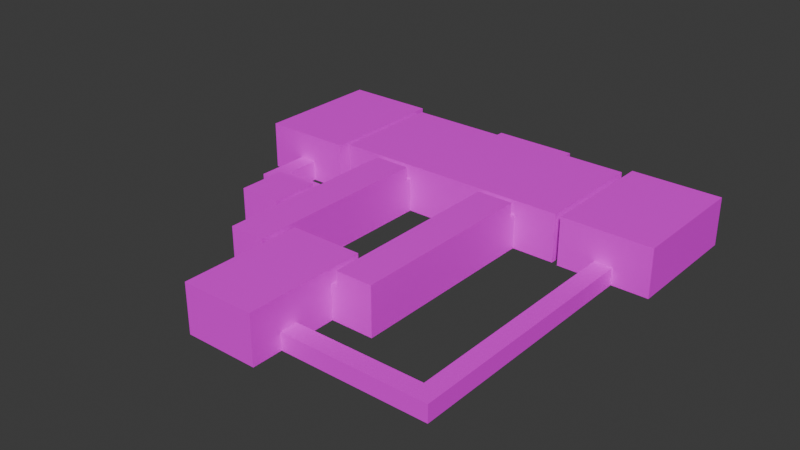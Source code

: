 # Source: map.blend  (saved by Blender 4.2.66; exported with 4.5.12 LTS)
import bpy
from mathutils import Matrix  # noqa: F401  (used for matrix-valued properties, if any)

bpy.ops.wm.read_factory_settings(use_empty=True)
scene = bpy.context.scene
scene.name = 'Scene'

# ---- images (referenced by path relative to the original .blend; pixels are not part of the script)
import os
ASSET_DIR = os.environ.get("B2B_ASSET_DIR", "")  # directory of the original .blend (textures are referenced by path, not embedded)
HERE = os.path.dirname(os.path.abspath(__file__))  # packed textures are extracted next to this script under _unpacked/

def load_image(name, relpath, width, height, colorspace="sRGB"):
    """Load a texture the original file referenced (path relative to the .blend, or extracted next to this script)."""
    p = next((c for c in (os.path.join(HERE, relpath), os.path.join(ASSET_DIR, relpath)) if relpath and os.path.exists(c)), "")
    if p:
        img = bpy.data.images.load(p, check_existing=True)
        img.name = name
    else:  # same state as the original file: an image datablock whose file is absent (Cycles renders it pink)
        img = bpy.data.images.new(name, width, height)
        img.source = "FILE"
        img.filepath = "//" + (relpath or name)
    img.colorspace_settings.name = colorspace
    return img
img_floor_png = load_image('floor.png', 'textures/floor.png', 1024, 1024, 'sRGB')
img_wall_png = load_image('wall.png', 'textures/wall.png', 1024, 1024, 'sRGB')
img_vent_png = load_image('vent.png', 'textures/vent.png', 1024, 1024, 'sRGB')

# ---- materials (node trees are filled in below, after node groups)
mat_floor = bpy.data.materials.new('Floor')
mat_walls = bpy.data.materials.new('Walls')
mat_vent = bpy.data.materials.new('Vent')

# ---- material node trees
mat_floor.use_nodes = True; mat_floor.node_tree.nodes.clear()
_N = mat_floor.node_tree.nodes; _L = mat_floor.node_tree.links
n0 = _N.new('ShaderNodeBsdfPrincipled'); n0.name = 'Principled BSDF'; n0.location = (10, 300)
n1 = _N.new('ShaderNodeOutputMaterial'); n1.name = 'Material Output'; n1.location = (300, 300)
n2 = _N.new('ShaderNodeTexImage'); n2.name = 'Image Texture'; n2.location = (-705, 243)
n2.image = img_floor_png
n3 = _N.new('ShaderNodeVectorMath'); n3.name = 'Vector Math'; n3.location = (-1014, 193)
n3.operation = 'MULTIPLY'
n3.inputs[1].default_value = (25.0, 25.0, 25.0)
n4 = _N.new('ShaderNodeTexCoord'); n4.name = 'Texture Coordinate'; n4.location = (-1333, 187)
_L.new(n0.outputs[0], n1.inputs[0])
_L.new(n2.outputs[0], n0.inputs[0])
_L.new(n3.outputs[0], n2.inputs[0])
_L.new(n4.outputs[2], n3.inputs[0])
n1.is_active_output = True
mat_walls.use_nodes = True; mat_walls.node_tree.nodes.clear()
_N = mat_walls.node_tree.nodes; _L = mat_walls.node_tree.links
n0 = _N.new('ShaderNodeBsdfPrincipled'); n0.name = 'Principled BSDF'; n0.location = (10, 300)
n1 = _N.new('ShaderNodeOutputMaterial'); n1.name = 'Material Output'; n1.location = (300, 300)
n2 = _N.new('ShaderNodeTexImage'); n2.name = 'Image Texture'; n2.location = (-525, 280)
n2.image = img_wall_png
_L.new(n0.outputs[0], n1.inputs[0])
_L.new(n2.outputs[0], n0.inputs[0])
n1.is_active_output = True
mat_vent.use_nodes = True; mat_vent.node_tree.nodes.clear()
_N = mat_vent.node_tree.nodes; _L = mat_vent.node_tree.links
n0 = _N.new('ShaderNodeBsdfPrincipled'); n0.name = 'Principled BSDF'; n0.location = (10, 300)
n1 = _N.new('ShaderNodeOutputMaterial'); n1.name = 'Material Output'; n1.location = (300, 300)
n2 = _N.new('ShaderNodeTexImage'); n2.name = 'Image Texture'; n2.location = (-420, 248)
n2.image = img_vent_png
n3 = _N.new('ShaderNodeTexCoord'); n3.name = 'Texture Coordinate'; n3.location = (-965, 201)
n4 = _N.new('ShaderNodeVectorMath'); n4.name = 'Vector Math'; n4.location = (-743, 198)
n4.operation = 'MULTIPLY'
n4.inputs[1].default_value = (20.0, 20.0, 20.0)
_L.new(n0.outputs[0], n1.inputs[0])
_L.new(n2.outputs[0], n0.inputs[0])
_L.new(n4.outputs[0], n2.inputs[0])
_L.new(n3.outputs[2], n4.inputs[0])
n1.is_active_output = True

# ---- world
world_world = bpy.data.worlds.new('World'); scene.world = world_world
world_world.use_nodes = True; world_world.node_tree.nodes.clear()
_N = world_world.node_tree.nodes; _L = world_world.node_tree.links
n0 = _N.new('ShaderNodeOutputWorld'); n0.name = 'World Output'; n0.location = (300, 300)
n1 = _N.new('ShaderNodeBackground'); n1.name = 'Background'; n1.location = (10, 300)
n1.inputs[0].default_value = (0.05088, 0.05088, 0.05088, 1.0)
_L.new(n1.outputs[0], n0.inputs[0])
n0.is_active_output = True
world_world.color = (0.05088, 0.05088, 0.05088)
world_world.sun_shadow_jitter_overblur = 0.0

# ---- meshes
me_cube_001 = bpy.data.meshes.new('Cube.001')
me_cube_001.from_pydata([(6.0, -14.0, -1.0), (6.0, -14.0, 7.0), (6.0, 6.0, -1.0), (6.0, 6.0, 7.0), (-6.0, -14.0, -1.0), (-6.0, -14.0, 7.0), (-6.0, 6.0, -1.0), (-6.0, 6.0, 7.0), (6.0, 3.0, -1.0), (6.0, 0.6, -1.0), (6.0, 0.6, 7.0), (6.0, 3.0, 7.0), (-6.0, 0.6, -1.0), (-6.0, 3.0, -1.0), (-6.0, 3.0, 7.0), (-6.0, 0.6, 7.0), (6.0, -14.0, 4.6), (6.0, 6.0, 4.6), (-6.0, 6.0, 4.6), (-6.0, -14.0, 4.6), (-6.0, 3.0, 4.6), (-6.0, 0.6, 4.6), (6.0, 0.6, 4.6), (6.0, 3.0, 4.6), (13.0, 3.0, -1.0), (13.0, 0.6, -1.0), (13.0, 0.6, 4.6), (13.0, 3.0, 4.6), (7.0, 0.6, 4.6), (7.0, 3.0, 4.6), (7.0, 0.6, -1.0), (7.0, 3.0, -1.0), (13.0, 32.0, -1.0), (13.0, 32.0, 4.6), (7.0, 32.0, -1.0), (7.0, 32.0, 4.6), (-7.0, 0.6, -1.0), (-7.0, 3.0, -1.0), (-7.0, 3.0, 4.6), (-7.0, 0.6, 4.6), (-13.0, 0.6, -1.0), (-13.0, 3.0, -1.0), (-13.0, 3.0, 4.6), (-13.0, 0.6, 4.6), (-7.0, 18.0, -1.0), (-7.0, 18.0, 4.6), (-13.0, 18.0, -1.0), (-13.0, 18.0, 4.6), (-7.0, 14.25, 4.6), (-13.0, 14.25, 4.6), (-13.0, 14.25, -1.0), (-7.0, 14.25, -1.0), (-14.0, 18.0, -1.0), (-14.0, 18.0, 4.6), (-14.0, 14.25, 4.6), (-14.0, 14.25, -1.0), (-21.0, 18.0, -1.0), (-21.0, 18.0, 4.6), (-21.0, 14.25, 4.6), (-21.0, 14.25, -1.0), (-14.0, 10.25, 4.6), (-14.0, 10.25, -1.0), (-21.0, 10.25, 4.6), (-21.0, 10.25, -1.0), (-7.0, 32.0, -1.0), (-7.0, 32.0, 4.6), (-13.0, 32.0, -1.0), (-13.0, 32.0, 4.6), (13.0, 33.0, -1.0), (13.0, 33.0, 4.6), (7.0, 33.0, -1.0), (7.0, 33.0, 4.6), (-7.0, 33.0, -1.0), (-7.0, 33.0, 4.6), (-13.0, 33.0, -1.0), (-13.0, 33.0, 4.6), (13.0, 52.0, -1.0), (7.0, 52.0, -1.0), (-7.0, 52.0, -1.0), (-13.0, 52.0, -1.0), (-20.0, 33.0, -1.0), (-20.0, 33.0, 4.6), (-20.0, 52.0, -1.0), (20.0, 33.0, -1.0), (20.0, 33.0, 4.6), (20.0, 52.0, -1.0), (13.0, 52.0, 4.6), (7.0, 52.0, 4.6), (-7.0, 52.0, 4.6), (-13.0, 52.0, 4.6), (-20.0, 52.0, 4.6), (20.0, 52.0, 4.6), (13.0, 3.0, 7.0), (7.0, 58.0, 4.6), (-7.0, 58.0, 4.6), (7.0, 52.0, -0.6), (-7.0, 52.0, -0.6), (7.0, 58.0, -0.6), (-7.0, 58.0, -0.6), (13.0, 0.6, 7.0), (7.0, 0.6, 7.0), (7.0, 3.0, 7.0), (13.0, 32.0, 7.0), (7.0, 32.0, 7.0), (-7.0, 0.6, 7.0), (-7.0, 3.0, 7.0), (-13.0, 0.6, 7.0), (-13.0, 3.0, 7.0), (-7.0, 18.0, 7.0), (-13.0, 18.0, 7.0), (-7.0, 14.25, 7.0), (-13.0, 14.25, 7.0), (-7.0, 32.0, 7.0), (-13.0, 32.0, 7.0), (-14.0, 18.0, 7.0), (-14.0, 14.25, 7.0), (-21.0, 18.0, 7.0), (-21.0, 14.25, 7.0), (-14.0, 10.25, 7.0), (-21.0, 10.25, 7.0), (13.0, 33.0, 7.0), (7.0, 33.0, 7.0), (-7.0, 33.0, 7.0), (-13.0, 33.0, 7.0), (-20.0, 33.0, 7.0), (20.0, 33.0, 7.0), (13.0, 52.0, 7.0), (7.0, 52.0, 7.0), (-7.0, 52.0, 7.0), (-13.0, 52.0, 7.0), (-20.0, 52.0, 7.0), (20.0, 52.0, 7.0), (-7.0, 45.5, -1.0), (7.0, 45.5, -1.0), (-13.0, 45.5, -1.0), (13.0, 45.5, -1.0), (-20.0, 45.5, -1.0), (20.0, 45.5, -1.0), (-20.0, 45.5, 4.6), (20.0, 45.5, 4.6), (-13.0, 45.5, 7.0), (-20.0, 45.5, 7.0), (7.0, 45.5, 7.0), (-7.0, 45.5, 7.0), (20.0, 45.5, 7.0), (13.0, 45.5, 7.0), (-7.0, 40.75, -1.0), (-13.0, 40.75, -1.0), (-20.0, 40.75, -1.0), (20.0, 40.75, 4.6), (-13.0, 40.75, 7.0), (7.0, 40.75, 7.0), (20.0, 40.75, 7.0), (7.0, 40.75, -1.0), (13.0, 40.75, -1.0), (20.0, 40.75, -1.0), (-20.0, 40.75, 4.6), (-20.0, 40.75, 7.0), (-7.0, 40.75, 7.0), (13.0, 40.75, 7.0), (-21.0, 40.75, 4.6), (-21.0, 45.5, 4.6), (-21.0, 45.5, -1.0), (-21.0, 40.75, -1.0), (-36.0, 40.75, 4.6), (-36.0, 45.5, 4.6), (-36.0, 45.5, -1.0), (-36.0, 40.75, -1.0), (-21.0, 53.5, -1.0), (-21.0, 53.5, 4.6), (-36.0, 53.5, -1.0), (-36.0, 53.5, 4.6), (-21.0, 31.75, -1.0), (-21.0, 31.75, 2.36), (-36.0, 31.75, -1.0), (-36.0, 31.75, 2.36), (-27.0, 45.5, -1.0), (-30.0, 45.5, -1.0), (-30.0, 40.75, -1.0), (-27.0, 40.75, -1.0), (-27.0, 53.5, -1.0), (-30.0, 53.5, -1.0), (-30.0, 53.5, 4.6), (-27.0, 53.5, 4.6), (-30.0, 31.75, -1.0), (-27.0, 31.75, -1.0), (-27.0, 31.75, 2.36), (-30.0, 31.75, 2.36), (-21.0, 40.75, 7.0), (-21.0, 45.5, 7.0), (-36.0, 40.75, 7.0), (-36.0, 45.5, 7.0), (-30.0, 40.75, 7.0), (-27.0, 45.5, 7.0), (-27.0, 53.5, 7.0), (-21.0, 53.5, 7.0), (-36.0, 53.5, 7.0), (-30.0, 31.75, 7.0), (-36.0, 31.75, 7.0), (-21.0, 31.75, 7.0), (-27.0, 40.75, 7.0), (-30.0, 45.5, 7.0), (-30.0, 53.5, 7.0), (-27.0, 31.75, 7.0), (-16.7, 18.0, -1.0), (-19.7, 18.0, -1.0), (-19.7, 18.0, 2.334), (-16.7, 18.0, 2.334), (-19.7, 14.25, -1.0), (-16.7, 14.25, -1.0), (-16.7, 10.25, 4.6), (-19.7, 10.25, 4.6), (-19.7, 10.25, -1.0), (-16.7, 10.25, -1.0), (-19.7, 18.0, 7.0), (-16.7, 18.0, 7.0), (-16.7, 14.25, 7.0), (-19.7, 14.25, 7.0), (-16.7, 10.25, 7.0), (-19.7, 10.25, 7.0), (21.0, 40.75, -1.0), (21.0, 45.5, -1.0), (21.0, 45.5, 4.6), (21.0, 40.75, 4.6), (36.0, 40.75, -1.0), (36.0, 45.5, -1.0), (36.0, 45.5, 4.6), (36.0, 40.75, 4.6), (21.0, 45.5, 7.0), (21.0, 40.75, 7.0), (36.0, 45.5, 7.0), (36.0, 40.75, 7.0), (21.0, 53.5, 4.6), (21.0, 53.5, -1.0), (36.0, 53.5, 4.6), (36.0, 53.5, -1.0), (21.0, 53.5, 7.0), (36.0, 53.5, 7.0), (21.0, 32.75, 4.6), (21.0, 32.75, -1.0), (36.0, 32.75, 4.6), (36.0, 32.75, -1.0), (36.0, 32.75, 7.0), (21.0, 32.75, 7.0), (6.0, -5.997, -1.0), (6.0, -8.993, -1.0), (-6.0, -5.997, 7.0), (-6.0, -8.993, 7.0), (6.0, -8.993, 7.0), (6.0, -5.997, 7.0), (-6.0, -8.993, -1.0), (-6.0, -5.997, -1.0), (6.0, -5.997, 1.8), (6.0, -8.993, 1.8), (-6.0, -8.993, 4.6), (-6.0, -5.997, 4.6), (27.0, 40.75, -1.0), (30.0, 40.75, -1.0), (30.0, 45.5, -1.0), (27.0, 45.5, -1.0), (27.0, 45.5, 7.0), (30.0, 45.5, 7.0), (30.0, 40.75, 7.0), (27.0, 40.75, 7.0), (27.0, 53.5, 4.6), (30.0, 53.5, 4.6), (30.0, 53.5, -1.0), (27.0, 53.5, -1.0), (27.0, 53.5, 7.0), (30.0, 53.5, 7.0), (30.0, 32.75, 1.8), (27.0, 32.75, 1.8), (27.0, 32.75, -1.0), (30.0, 32.75, -1.0), (30.0, 32.75, 7.0), (27.0, 32.75, 7.0)], [], [(23, 11, 3, 17), (17, 3, 7, 18), (254, 247, 5, 19), (19, 5, 1, 16), (245, 250, 4, 0), (247, 248, 1, 5), (7, 3, 11, 14), (14, 11, 10, 15), (2, 6, 13, 8), (8, 13, 12, 9), (18, 7, 14, 20), (20, 14, 15, 21), (252, 249, 10, 22), (22, 10, 11, 23), (28, 29, 101, 100), (244, 252, 22, 9), (20, 38, 37, 13), (6, 18, 20, 13), (4, 19, 16, 0), (250, 254, 19, 4), (2, 17, 18, 6), (8, 23, 17, 2), (25, 26, 27, 24), (28, 26, 25, 30), (30, 25, 24, 31), (31, 34, 35, 29), (8, 31, 29, 23), (9, 30, 31, 8), (22, 28, 30, 9), (23, 29, 28, 22), (33, 35, 71, 69), (27, 33, 32, 24), (26, 28, 100, 99), (24, 32, 34, 31), (36, 40, 43, 39), (13, 37, 36, 12), (12, 36, 39, 21), (21, 39, 38, 20), (41, 42, 43, 40), (37, 41, 40, 36), (48, 38, 105, 110), (47, 67, 113, 109), (45, 48, 110, 108), (50, 55, 54, 49), (51, 44, 46, 50), (48, 45, 44, 51), (38, 48, 51, 37), (37, 51, 50, 41), (41, 50, 49, 42), (38, 39, 104, 105), (206, 57, 56, 205), (47, 53, 52, 46), (46, 52, 55, 50), (49, 54, 53, 47), (59, 56, 57, 58), (58, 62, 63, 59), (211, 62, 119, 219), (205, 56, 59, 208), (212, 63, 62, 211), (55, 61, 60, 54), (58, 57, 116, 117), (209, 213, 61, 55), (66, 64, 72, 74), (46, 66, 67, 47), (44, 64, 66, 46), (45, 65, 64, 44), (32, 33, 69, 68), (35, 34, 70, 71), (34, 32, 68, 70), (64, 65, 73, 72), (65, 67, 75, 73), (67, 66, 74, 75), (71, 70, 72, 73), (132, 133, 77, 78), (134, 132, 78, 79), (133, 135, 76, 77), (134, 79, 82, 136), (75, 74, 80, 81), (154, 68, 83, 155), (68, 69, 84, 83), (71, 73, 122, 121), (69, 71, 121, 120), (89, 88, 128, 129), (75, 81, 124, 123), (86, 91, 131, 126), (139, 91, 85, 137), (138, 136, 82, 90), (85, 91, 86, 76), (77, 76, 86, 87), (87, 88, 94, 93), (79, 78, 88, 89), (79, 89, 90, 82), (101, 92, 99, 100), (96, 95, 97, 98), (78, 77, 95, 96), (94, 98, 97, 93), (93, 97, 95, 87), (94, 88, 96, 98), (101, 103, 102, 92), (29, 35, 103, 101), (35, 33, 102, 103), (27, 26, 99, 92), (33, 27, 92, 102), (104, 106, 107, 105), (111, 109, 108, 110), (109, 113, 112, 108), (107, 111, 110, 105), (42, 49, 111, 107), (43, 42, 107, 106), (49, 47, 109, 111), (67, 65, 112, 113), (39, 43, 106, 104), (65, 45, 108, 112), (217, 117, 116, 214), (217, 219, 119, 117), (53, 54, 115, 114), (62, 58, 117, 119), (207, 53, 114, 215), (54, 60, 118, 115), (140, 141, 130, 129), (142, 143, 128, 127), (144, 145, 126, 131), (142, 127, 126, 145), (143, 140, 129, 128), (88, 87, 127, 128), (149, 84, 125, 152), (84, 69, 120, 125), (138, 90, 130, 141), (90, 89, 129, 130), (73, 75, 123, 122), (87, 86, 126, 127), (156, 138, 141, 157), (91, 139, 144, 131), (158, 150, 140, 143), (151, 142, 145, 159), (152, 159, 145, 144), (151, 158, 143, 142), (150, 157, 141, 140), (156, 148, 163, 160), (139, 137, 221, 222), (76, 135, 137, 85), (147, 134, 136, 148), (153, 154, 135, 133), (147, 146, 132, 134), (146, 153, 133, 132), (72, 70, 153, 146), (74, 72, 146, 147), (70, 68, 154, 153), (74, 147, 148, 80), (84, 149, 155, 83), (81, 80, 148, 156), (123, 124, 157, 150), (121, 122, 158, 151), (125, 120, 159, 152), (121, 151, 159, 120), (122, 123, 150, 158), (81, 156, 157, 124), (139, 149, 152, 144), (135, 154, 155, 137), (178, 177, 166, 167), (136, 138, 161, 162), (148, 136, 162, 163), (138, 156, 160, 161), (164, 167, 166, 165), (186, 187, 197, 203), (178, 167, 174, 184), (165, 166, 170, 171), (181, 182, 171, 170), (162, 161, 169, 168), (176, 162, 168, 180), (182, 183, 194, 202), (187, 184, 174, 175), (167, 164, 175, 174), (160, 163, 172, 173), (183, 169, 195, 194), (173, 186, 203, 199), (169, 161, 189, 195), (173, 172, 185, 186), (171, 182, 202, 196), (164, 165, 191, 190), (166, 177, 181, 170), (177, 176, 180, 181), (168, 169, 183, 180), (180, 183, 182, 181), (163, 179, 185, 172), (179, 178, 184, 185), (165, 171, 196, 191), (160, 173, 199, 188), (163, 162, 176, 179), (179, 176, 177, 178), (201, 192, 190, 191), (201, 191, 196, 202), (200, 188, 199, 203), (190, 192, 197, 198), (192, 200, 203, 197), (189, 193, 194, 195), (193, 201, 202, 194), (189, 188, 200, 193), (193, 200, 192, 201), (175, 164, 190, 198), (187, 175, 198, 197), (161, 160, 188, 189), (57, 206, 214, 116), (206, 207, 215, 214), (115, 118, 218, 216), (216, 218, 219, 217), (115, 216, 215, 114), (216, 217, 214, 215), (59, 63, 212, 208), (208, 212, 213, 209), (61, 213, 210, 60), (213, 212, 211, 210), (52, 204, 209, 55), (204, 205, 208, 209), (60, 210, 218, 118), (210, 211, 219, 218), (53, 207, 204, 52), (223, 222, 228, 229), (149, 139, 222, 223), (137, 155, 220, 221), (155, 149, 223, 220), (227, 226, 225, 224), (258, 257, 224, 225), (231, 227, 240, 242), (228, 222, 232, 236), (262, 261, 230, 231), (262, 231, 242, 274), (258, 225, 235, 266), (226, 227, 231, 230), (265, 266, 235, 234), (265, 234, 237, 269), (225, 226, 234, 235), (260, 228, 236, 268), (226, 230, 237, 234), (222, 221, 233, 232), (273, 270, 240, 241), (271, 238, 243, 275), (227, 224, 241, 240), (220, 223, 238, 239), (256, 220, 239, 272), (223, 229, 243, 238), (12, 21, 255, 251), (251, 255, 254, 250), (0, 16, 253, 245), (16, 1, 248, 253), (253, 248, 249, 252), (15, 10, 249, 246), (246, 249, 248, 247), (9, 12, 251, 244), (244, 251, 250, 245), (21, 15, 246, 255), (255, 246, 247, 254), (224, 257, 273, 241), (257, 256, 272, 273), (240, 270, 274, 242), (270, 271, 275, 274), (239, 238, 271, 272), (230, 261, 269, 237), (261, 260, 268, 269), (232, 264, 268, 236), (264, 265, 269, 268), (232, 233, 267, 264), (264, 267, 266, 265), (221, 259, 267, 233), (259, 258, 266, 267), (229, 263, 275, 243), (263, 262, 274, 275), (229, 228, 260, 263), (263, 260, 261, 262), (221, 220, 256, 259), (259, 256, 257, 258)])
me_cube_001.polygons.foreach_set('material_index', [1, 1, 1, 1, 0, 0, 0, 0, 0, 0, 1, 1, 1, 1, 1, 1, 1, 1, 1, 1, 1, 1, 1, 1, 0, 1, 1, 0, 1, 0, 0, 1, 1, 0, 1, 0, 1, 0, 1, 0, 1, 1, 1, 1, 0, 1, 1, 0, 1, 1, 1, 1, 0, 0, 1, 1, 1, 0, 1, 1, 1, 0, 0, 1, 0, 1, 1, 1, 0, 1, 0, 1, 1, 0, 0, 0, 0, 1, 0, 1, 1, 1, 1, 1, 1, 1, 1, 1, 1, 0, 1, 1, 0, 0, 1, 1, 1, 1, 0, 1, 1, 1, 1, 0, 0, 0, 0, 1, 1, 1, 1, 1, 1, 0, 0, 1, 1, 1, 1, 0, 0, 0, 0, 0, 1, 1, 1, 1, 1, 1, 1, 1, 1, 0, 0, 0, 0, 0, 1, 1, 0, 0, 0, 0, 0, 0, 0, 0, 0, 1, 1, 0, 0, 0, 0, 0, 1, 1, 0, 0, 1, 0, 0, 1, 1, 0, 1, 1, 1, 0, 1, 1, 1, 1, 1, 1, 1, 1, 1, 1, 0, 0, 1, 1, 0, 0, 1, 1, 0, 0, 0, 0, 0, 0, 0, 0, 0, 0, 0, 1, 1, 1, 1, 1, 0, 0, 0, 0, 0, 0, 1, 1, 0, 0, 1, 1, 1, 1, 1, 0, 1, 1, 0, 1, 1, 0, 0, 0, 1, 1, 1, 1, 0, 1, 1, 1, 1, 1, 1, 0, 1, 1, 1, 1, 1, 1, 0, 0, 0, 0, 1, 1, 0, 0, 1, 1, 1, 0, 0, 1, 1, 1, 1, 0, 0, 0, 0, 0, 0, 0, 0])
_uv = me_cube_001.uv_layers.new(name='UVMap')
_uv.uv.foreach_set('vector', [0.4768, 0.803, 0.4565, 0.803, 0.4565, 0.7777, 0.4768, 0.7777, 0.5909, 0.9763, 0.5706, 0.9763, 0.5706, 0.8748, 0.5909, 0.8748, 0.1471, 0.8263, 0.1268, 0.8263, 0.1268, 0.784, 0.1471, 0.784, 0.6585, 0.9763, 0.6382, 0.9763, 0.6382, 0.8748, 0.6585, 0.8748, 0.04232, 0.2536, 0.04232, 0.355, -1.874e-08, 0.355, -1.108e-08, 0.2536, 0.5579, 0.6509, 0.4565, 0.6509, 0.4565, 0.6086, 0.5579, 0.6086, 0.5579, 0.7777, 0.4565, 0.7777, 0.4565, 0.7523, 0.5579, 0.7523, 0.5579, 0.7523, 0.4565, 0.7523, 0.4565, 0.732, 0.5579, 0.732, 0.1691, 0.2536, 0.1691, 0.355, 0.1437, 0.355, 0.1437, 0.2536, 0.1437, 0.2536, 0.1437, 0.355, 0.1234, 0.355, 0.1234, 0.2536, 0.1471, 0.9531, 0.1268, 0.9531, 0.1268, 0.9277, 0.1471, 0.9277, 0.1471, 0.9277, 0.1268, 0.9277, 0.1268, 0.9074, 0.1471, 0.9074, 0.5004, 0.8791, 0.4565, 0.8791, 0.4565, 0.8233, 0.4768, 0.8233, 0.4768, 0.8233, 0.4565, 0.8233, 0.4565, 0.803, 0.4768, 0.803, 0.3415, 0.6086, 0.3415, 0.6289, 0.3212, 0.6289, 0.3212, 0.6086, 0.5241, 0.8791, 0.5004, 0.8791, 0.4768, 0.8233, 0.5241, 0.8233, 0.7855, 0.7417, 0.794, 0.7417, 0.794, 0.789, 0.7855, 0.789, 0.1944, 0.9531, 0.1471, 0.9531, 0.1471, 0.9277, 0.1944, 0.9277, 0.7058, 0.9763, 0.6585, 0.9763, 0.6585, 0.8748, 0.7058, 0.8748, 0.1944, 0.8263, 0.1471, 0.8263, 0.1471, 0.784, 0.1944, 0.784, 0.6382, 0.9763, 0.5909, 0.9763, 0.5909, 0.8748, 0.6382, 0.8748, 0.5241, 0.803, 0.4768, 0.803, 0.4768, 0.7777, 0.5241, 0.7777, 0.8664, 0.6267, 0.8191, 0.6267, 0.8191, 0.6065, 0.8664, 0.6065, 0.858, 0.9492, 0.9087, 0.9492, 0.9087, 0.9966, 0.858, 0.9966, 0.1234, 0.2451, 0.1234, 0.1944, 0.1437, 0.1944, 0.1437, 0.2451, 0.3888, 0.6289, 0.3888, 0.874, 0.3415, 0.874, 0.3415, 0.6289, 0.794, 0.8364, 0.7855, 0.8364, 0.7855, 0.789, 0.794, 0.789, 0.1234, 0.2536, 0.1234, 0.2451, 0.1437, 0.2451, 0.1437, 0.2536, 0.8495, 0.9492, 0.858, 0.9492, 0.858, 0.9966, 0.8495, 0.9966, 0.8749, 0.6162, 0.8664, 0.6162, 0.8664, 0.5959, 0.8749, 0.5959, 0.5579, 0.7777, 0.5579, 0.727, 0.5664, 0.727, 0.5664, 0.7777, 0.8191, 0.6065, 0.8191, 0.3613, 0.8664, 0.3613, 0.8664, 0.6065, 0.9087, 0.9492, 0.858, 0.9492, 0.858, 0.9289, 0.9087, 0.9289, 0.1437, 0.1944, 0.3888, 0.1944, 0.3888, 0.2451, 0.1437, 0.2451, 0.8411, 0.9598, 0.7904, 0.9598, 0.7904, 0.9125, 0.8411, 0.9125, 0.1437, 0.355, 0.1437, 0.3635, 0.1234, 0.3635, 0.1234, 0.355, 0.8495, 0.9598, 0.8411, 0.9598, 0.8411, 0.9125, 0.8495, 0.9125, 0.8749, 0.5959, 0.8833, 0.5959, 0.8833, 0.6162, 0.8749, 0.6162, 0.4565, 0.6289, 0.4091, 0.6289, 0.4091, 0.6086, 0.4565, 0.6086, 0.1437, 0.3635, 0.1437, 0.4142, 0.1234, 0.4142, 0.1234, 0.3635, 0.2739, 0.7671, 0.2739, 0.8622, 0.2536, 0.8622, 0.2536, 0.7671, 0.4091, 0.7557, 0.4091, 0.874, 0.3888, 0.874, 0.3888, 0.7557, 0.2739, 0.7354, 0.2739, 0.7671, 0.2536, 0.7671, 0.2536, 0.7354, 0.794, 0.8837, 0.7855, 0.8837, 0.7855, 0.8364, 0.794, 0.8364, 0.2388, 0.3635, 0.2705, 0.3635, 0.2705, 0.4142, 0.2388, 0.4142, 0.2739, 0.7671, 0.2739, 0.7354, 0.3212, 0.7354, 0.3212, 0.7671, 0.2739, 0.8622, 0.2739, 0.7671, 0.3212, 0.7671, 0.3212, 0.8622, 0.1437, 0.3635, 0.2388, 0.3635, 0.2388, 0.4142, 0.1437, 0.4142, 0.4565, 0.6289, 0.4565, 0.724, 0.4091, 0.724, 0.4091, 0.6289, 0.2739, 0.8622, 0.2739, 0.8825, 0.2536, 0.8825, 0.2536, 0.8622, 0.9059, 0.5393, 0.8867, 0.5283, 0.9341, 0.5283, 0.9341, 0.5393, 0.8867, 0.5959, 0.8867, 0.5874, 0.9341, 0.5874, 0.9341, 0.5959, 0.2705, 0.4142, 0.2705, 0.4227, 0.2388, 0.4227, 0.2388, 0.4142, 0.8695, 0.2654, 0.8779, 0.2654, 0.8779, 0.2971, 0.8695, 0.2971, 0.2853, 0.9501, 0.2536, 0.9501, 0.2536, 0.9028, 0.2853, 0.9028, 0.2853, 0.9028, 0.3191, 0.9028, 0.3191, 0.9501, 0.2853, 0.9501, 0.3956, 0.9028, 0.3846, 0.9028, 0.3846, 0.8825, 0.3956, 0.8825, 0.2705, 0.4708, 0.2705, 0.4818, 0.2388, 0.4818, 0.2388, 0.4708, 0.3956, 0.9501, 0.3846, 0.9501, 0.3846, 0.9028, 0.3956, 0.9028, 0.3529, 0.9501, 0.3191, 0.9501, 0.3191, 0.9028, 0.3529, 0.9028, 0.2853, 0.9028, 0.2536, 0.9028, 0.2536, 0.8825, 0.2853, 0.8825, 0.2388, 0.4455, 0.205, 0.4455, 0.205, 0.4227, 0.2388, 0.4227, 0.3888, 0.4142, 0.3888, 0.3635, 0.3973, 0.3635, 0.3973, 0.4142, 0.4565, 0.7557, 0.4565, 0.874, 0.4091, 0.874, 0.4091, 0.7557, 0.2705, 0.3635, 0.3888, 0.3635, 0.3888, 0.4142, 0.2705, 0.4142, 0.2739, 0.7354, 0.2739, 0.6171, 0.3212, 0.6171, 0.3212, 0.7354, 0.8664, 0.3613, 0.8191, 0.3613, 0.8191, 0.3529, 0.8664, 0.3529, 0.3415, 0.874, 0.3888, 0.874, 0.3888, 0.8825, 0.3415, 0.8825, 0.3888, 0.2451, 0.3888, 0.1944, 0.3973, 0.1944, 0.3973, 0.2451, 0.3212, 0.6171, 0.2739, 0.6171, 0.2739, 0.6086, 0.3212, 0.6086, 0.7855, 0.7417, 0.7855, 0.691, 0.794, 0.691, 0.794, 0.7417, 0.4091, 0.874, 0.4565, 0.874, 0.4565, 0.8825, 0.4091, 0.8825, 0.7515, 0.4628, 0.7988, 0.4628, 0.7988, 0.5811, 0.7515, 0.5811, 0.503, 0.3635, 0.503, 0.2451, 0.5579, 0.2451, 0.5579, 0.3635, 0.503, 0.4142, 0.503, 0.3635, 0.5579, 0.3635, 0.5579, 0.4142, 0.503, 0.2451, 0.503, 0.1944, 0.5579, 0.1944, 0.5579, 0.2451, 0.503, 0.4142, 0.5579, 0.4142, 0.5579, 0.4734, 0.503, 0.4734, 0.7515, 0.6318, 0.7988, 0.6318, 0.7988, 0.691, 0.7515, 0.691, 0.4628, 0.1944, 0.3973, 0.1944, 0.3973, 0.1352, 0.4628, 0.1352, 0.7988, 0.412, 0.7515, 0.412, 0.7515, 0.3529, 0.7988, 0.3529, 0.7515, 0.4628, 0.7515, 0.5811, 0.7312, 0.5811, 0.7312, 0.4628, 0.7515, 0.412, 0.7515, 0.4628, 0.7312, 0.4628, 0.7312, 0.412, 0.7937, 0.05917, 0.7937, 0.1099, 0.7735, 0.1099, 0.7735, 0.05917, 0.7515, 0.6318, 0.7515, 0.691, 0.7312, 0.691, 0.7312, 0.6318, 0.7937, 0.279, 0.7937, 0.3381, 0.7735, 0.3381, 0.7735, 0.279, 0.02029, 0.8474, 0.02029, 0.7925, 0.06762, 0.7925, 0.06762, 0.8474, 0.9121, 0.1057, 0.9594, 0.1057, 0.9594, 0.1606, 0.9121, 0.1606, 0.8411, 0.3381, 0.7937, 0.3381, 0.7937, 0.279, 0.8411, 0.279, 0.8411, 0.2282, 0.8411, 0.279, 0.7937, 0.279, 0.7937, 0.2282, 0.1944, 0.9024, 0.1944, 0.784, 0.2451, 0.784, 0.2451, 0.9024, 0.8411, 0.05917, 0.8411, 0.1099, 0.7937, 0.1099, 0.7937, 0.05917, 0.8411, 0.05917, 0.7937, 0.05917, 0.7937, -4.566e-09, 0.8411, -9.92e-10, 0.8918, 0.02029, 0.8411, 0.02029, 0.8411, 5.038e-09, 0.8918, 5.038e-09, 0.06762, 0.9108, 0.06762, 0.7925, 0.1183, 0.7925, 0.1183, 0.9108, 0.5664, 0.6086, 0.5664, 0.727, 0.5579, 0.727, 0.5579, 0.6086, 0.5241, 0.7777, 0.563, 0.7777, 0.563, 0.896, 0.5241, 0.896, 0.8695, 0.3018, 0.9084, 0.3018, 0.9084, 0.3525, 0.8695, 0.3525, 0.06762, 0.9615, 0.06762, 0.9108, 0.1065, 0.9108, 0.1065, 0.9615, 0.8918, 0.02029, 0.8918, 0.2654, 0.8411, 0.2654, 0.8411, 0.02029, 0.3415, 0.6289, 0.3415, 0.874, 0.3212, 0.874, 0.3212, 0.6289, 0.9287, 0.3018, 0.9287, 0.3525, 0.9084, 0.3525, 0.9084, 0.3018, 0.8191, 0.6065, 0.8191, 0.6267, 0.7988, 0.6267, 0.7988, 0.6065, 0.8191, 0.3613, 0.8191, 0.6065, 0.7988, 0.6065, 0.7988, 0.3613, 0.7988, 0.6267, 0.8495, 0.6267, 0.8495, 0.647, 0.7988, 0.647, 0.8495, 0.7421, 0.8495, 0.7738, 0.7988, 0.7738, 0.7988, 0.7421, 0.8495, 0.7738, 0.8495, 0.8922, 0.7988, 0.8922, 0.7988, 0.7738, 0.8495, 0.647, 0.8495, 0.7421, 0.7988, 0.7421, 0.7988, 0.647, 0.4091, 0.6289, 0.4091, 0.724, 0.3888, 0.724, 0.3888, 0.6289, 0.4091, 0.6086, 0.4091, 0.6289, 0.3888, 0.6289, 0.3888, 0.6086, 0.4091, 0.724, 0.4091, 0.7557, 0.3888, 0.7557, 0.3888, 0.724, 0.9797, 0.4019, 0.9797, 0.4527, 0.9594, 0.4527, 0.9594, 0.4019, 0.8411, 0.9125, 0.7904, 0.9125, 0.7904, 0.8922, 0.8411, 0.8922, 0.2739, 0.6171, 0.2739, 0.7354, 0.2536, 0.7354, 0.2536, 0.6171, 0.989, 0.9649, 1.0, 0.9649, 1.0, 0.9966, 0.989, 0.9966, 0.989, 0.9649, 0.989, 0.9311, 1.0, 0.9311, 1.0, 0.9649, 0.3846, 0.9028, 0.3529, 0.9028, 0.3529, 0.8825, 0.3846, 0.8825, 0.3191, 0.9028, 0.2853, 0.9028, 0.2853, 0.8825, 0.3191, 0.8825, 0.9059, 0.5646, 0.8867, 0.5874, 0.8664, 0.5874, 0.8664, 0.5646, 0.3529, 0.9028, 0.3191, 0.9028, 0.3191, 0.8825, 0.3529, 0.8825, 0.6762, 0.412, 0.6762, 0.3529, 0.7312, 0.3529, 0.7312, 0.412, 0.6762, 0.5811, 0.6762, 0.4628, 0.7312, 0.4628, 0.7312, 0.5811, 0.6762, 0.691, 0.6762, 0.6318, 0.7312, 0.6318, 0.7312, 0.691, 0.6762, 0.5811, 0.7312, 0.5811, 0.7312, 0.6318, 0.6762, 0.6318, 0.6762, 0.4628, 0.6762, 0.412, 0.7312, 0.412, 0.7312, 0.4628, 0.7937, 0.1099, 0.7937, 0.2282, 0.7735, 0.2282, 0.7735, 0.1099, 0.02029, 0.8876, 0.02029, 0.9531, 4.628e-09, 0.9531, 9.574e-09, 0.8876, 0.7515, 0.3529, 0.7515, 0.412, 0.7312, 0.412, 0.7312, 0.3529, 0.9121, 0.1057, 0.9121, 0.1606, 0.8918, 0.1606, 0.8918, 0.1057, 0.7937, -4.566e-09, 0.7937, 0.05917, 0.7735, 0.05917, 0.7735, -6.098e-09, 0.7515, 0.5811, 0.7515, 0.6318, 0.7312, 0.6318, 0.7312, 0.5811, 0.7937, 0.2282, 0.7937, 0.279, 0.7735, 0.279, 0.7735, 0.2282, 0.9121, 0.06551, 0.9121, 0.1057, 0.8918, 0.1057, 0.8918, 0.06551, 0.02029, 0.7925, 0.02029, 0.8474, 1.261e-08, 0.8474, 1.675e-08, 0.7925, 0.6361, 0.4628, 0.6361, 0.412, 0.6762, 0.412, 0.6762, 0.4628, 0.6361, 0.5811, 0.6762, 0.5811, 0.6762, 0.6318, 0.6361, 0.6318, 0.6361, 0.691, 0.6361, 0.6318, 0.6762, 0.6318, 0.6762, 0.691, 0.6361, 0.5811, 0.6361, 0.4628, 0.6762, 0.4628, 0.6762, 0.5811, 0.6361, 0.412, 0.6361, 0.3529, 0.6762, 0.3529, 0.6762, 0.412, 0.7819, 0.8417, 0.7819, 0.8891, 0.7735, 0.8891, 0.7735, 0.8417, 0.4522, 0.8825, 0.4522, 0.9298, 0.4438, 0.9298, 0.4438, 0.8825, 0.5579, 0.1944, 0.503, 0.1944, 0.503, 0.1352, 0.5579, 0.1352, 0.4628, 0.4142, 0.503, 0.4142, 0.503, 0.4734, 0.4628, 0.4734, 0.4628, 0.2451, 0.4628, 0.1944, 0.503, 0.1944, 0.503, 0.2451, 0.4628, 0.4142, 0.4628, 0.3635, 0.503, 0.3635, 0.503, 0.4142, 0.4628, 0.3635, 0.4628, 0.2451, 0.503, 0.2451, 0.503, 0.3635, 0.3973, 0.3635, 0.3973, 0.2451, 0.4628, 0.2451, 0.4628, 0.3635, 0.3973, 0.4142, 0.3973, 0.3635, 0.4628, 0.3635, 0.4628, 0.4142, 0.3973, 0.2451, 0.3973, 0.1944, 0.4628, 0.1944, 0.4628, 0.2451, 0.3973, 0.4142, 0.4628, 0.4142, 0.4628, 0.4734, 0.3973, 0.4734, 0.02029, 0.9531, 0.02029, 0.8876, 0.06762, 0.8876, 0.06762, 0.9531, 0.9121, 4.369e-09, 0.9594, 7.943e-09, 0.9594, 0.06551, 0.9121, 0.06551, 0.5706, 0.412, 0.5706, 0.3529, 0.6361, 0.3529, 0.6361, 0.412, 0.5706, 0.5811, 0.5706, 0.4628, 0.6361, 0.4628, 0.6361, 0.5811, 0.5706, 0.691, 0.5706, 0.6318, 0.6361, 0.6318, 0.6361, 0.691, 0.5706, 0.5811, 0.6361, 0.5811, 0.6361, 0.6318, 0.5706, 0.6318, 0.5706, 0.4628, 0.5706, 0.412, 0.6361, 0.412, 0.6361, 0.4628, 0.9121, 4.369e-09, 0.9121, 0.06551, 0.8918, 0.06551, 0.8918, 2.837e-09, 0.02029, 0.8474, 0.02029, 0.8876, 9.574e-09, 0.8876, 1.261e-08, 0.8474, 0.503, 0.1944, 0.4628, 0.1944, 0.4628, 0.1352, 0.503, 0.1352, 0.4628, 0.5579, 0.503, 0.5579, 0.503, 0.6086, 0.4628, 0.6086, 0.7735, 0.9364, 0.7735, 0.8891, 0.7819, 0.8891, 0.7819, 0.9364, 0.4628, 0.4734, 0.503, 0.4734, 0.503, 0.4818, 0.4628, 0.4818, 0.5525, 0.9362, 0.5525, 0.896, 0.5609, 0.896, 0.5609, 0.9362, 0.5909, 0.7671, 0.6382, 0.7671, 0.6382, 0.8072, 0.5909, 0.8072, 0.8888, 0.8529, 0.8888, 0.8782, 0.8495, 0.8782, 0.8495, 0.8529, 0.4628, 0.5579, 0.4628, 0.6086, 0.3867, 0.6086, 0.3867, 0.5579, 0.5909, 0.8072, 0.6382, 0.8072, 0.6382, 0.8748, 0.5909, 0.8748, 0.9594, 0.2113, 0.9121, 0.2113, 0.9121, 0.1606, 0.9594, 0.1606, 0.7058, 0.7586, 0.6585, 0.7586, 0.6585, 0.691, 0.7058, 0.691, 0.503, 0.5325, 0.503, 0.4818, 0.5706, 0.4818, 0.5706, 0.5325, 0.9121, 0.2113, 0.9121, 0.2367, 0.8918, 0.2367, 0.8918, 0.2113, 0.8888, 0.8782, 0.9172, 0.8782, 0.9172, 0.9289, 0.8888, 0.9289, 0.6382, 0.7671, 0.5909, 0.7671, 0.6098, 0.691, 0.6382, 0.691, 0.6585, 0.7988, 0.7058, 0.7988, 0.7058, 0.8748, 0.6774, 0.8748, 0.9121, 0.2367, 0.9121, 0.2874, 0.8918, 0.2874, 0.8918, 0.2367, 0.8888, 0.8021, 0.8888, 0.8529, 0.8495, 0.8529, 0.8495, 0.8021, 0.6585, 0.691, 0.6585, 0.7586, 0.6382, 0.7586, 0.6382, 0.691, 0.8888, 0.8021, 0.9172, 0.8021, 0.9172, 0.8529, 0.8888, 0.8529, 0.9121, 0.1606, 0.9121, 0.2113, 0.8918, 0.2113, 0.8918, 0.1606, 0.5909, 0.7671, 0.5909, 0.8072, 0.5706, 0.8072, 0.5706, 0.7671, 0.503, 0.6086, 0.503, 0.5579, 0.5706, 0.5579, 0.5706, 0.6086, 0.503, 0.5579, 0.503, 0.5325, 0.5706, 0.5325, 0.5706, 0.5579, 0.9594, 0.2874, 0.9121, 0.2874, 0.9121, 0.2367, 0.9594, 0.2367, 0.9594, 0.2367, 0.9121, 0.2367, 0.9121, 0.2113, 0.9594, 0.2113, 0.4628, 0.4818, 0.4628, 0.5325, 0.3867, 0.5325, 0.3867, 0.4818, 0.4628, 0.5325, 0.4628, 0.5579, 0.3867, 0.5579, 0.3867, 0.5325, 0.5909, 0.8072, 0.5909, 0.8748, 0.5706, 0.8748, 0.5706, 0.8072, 0.6585, 0.7988, 0.6774, 0.8748, 0.6382, 0.8748, 0.6382, 0.7988, 0.4628, 0.4818, 0.503, 0.4818, 0.503, 0.5325, 0.4628, 0.5325, 0.4628, 0.5325, 0.503, 0.5325, 0.503, 0.5579, 0.4628, 0.5579, 0.07608, 0.7249, 0.07608, 0.6847, 0.1268, 0.6847, 0.1268, 0.7249, 0.07608, 0.7249, 0.1268, 0.7249, 0.1268, 0.7925, 0.07608, 0.7925, 0.05072, 0.6847, 0.0, 0.6847, 0.0, 0.6086, 0.05072, 0.6086, 0.1268, 0.6847, 0.07608, 0.6847, 0.07608, 0.6086, 0.1268, 0.6086, 0.07608, 0.6847, 0.05072, 0.6847, 0.05072, 0.6086, 0.07608, 0.6086, 0.0, 0.7249, 0.05072, 0.7249, 0.05072, 0.7925, 0.0, 0.7925, 0.05072, 0.7249, 0.07608, 0.7249, 0.07608, 0.7925, 0.05072, 0.7925, 0.0, 0.7249, 0.0, 0.6847, 0.05072, 0.6847, 0.05072, 0.7249, 0.05072, 0.7249, 0.05072, 0.6847, 0.07608, 0.6847, 0.07608, 0.7249, 0.6098, 0.691, 0.5909, 0.7671, 0.5706, 0.7671, 0.5706, 0.691, 0.8888, 0.8782, 0.8888, 0.9289, 0.8495, 0.9289, 0.8495, 0.8782, 0.6585, 0.7586, 0.6585, 0.7988, 0.6382, 0.7988, 0.6382, 0.7586, 0.8867, 0.5283, 0.9059, 0.5393, 0.8664, 0.5393, 0.8664, 0.5283, 0.9059, 0.5393, 0.9059, 0.5646, 0.8664, 0.5646, 0.8664, 0.5393, 0.9408, 0.9649, 0.9408, 0.9311, 0.9637, 0.9311, 0.9637, 0.9649, 0.9637, 0.9649, 0.9637, 0.9311, 0.989, 0.9311, 0.989, 0.9649, 0.9408, 0.9649, 0.9637, 0.9649, 0.9637, 0.9966, 0.9408, 0.9966, 0.9637, 0.9649, 0.989, 0.9649, 0.989, 0.9966, 0.9637, 0.9966, 0.2388, 0.4818, 0.205, 0.4818, 0.205, 0.4708, 0.2388, 0.4708, 0.2388, 0.4708, 0.205, 0.4708, 0.205, 0.4455, 0.2388, 0.4455, 0.4438, 0.9501, 0.4209, 0.9501, 0.4209, 0.9028, 0.4438, 0.9028, 0.4209, 0.9501, 0.3956, 0.9501, 0.3956, 0.9028, 0.4209, 0.9028, 0.2705, 0.4227, 0.2705, 0.4455, 0.2388, 0.4455, 0.2388, 0.4227, 0.2705, 0.4455, 0.2705, 0.4708, 0.2388, 0.4708, 0.2388, 0.4455, 0.4438, 0.9028, 0.4209, 0.9028, 0.4209, 0.8825, 0.4438, 0.8825, 0.4209, 0.9028, 0.3956, 0.9028, 0.3956, 0.8825, 0.4209, 0.8825, 0.8867, 0.5874, 0.9059, 0.5646, 0.9341, 0.5646, 0.9341, 0.5874, 0.8867, 0.4205, 0.8867, 0.4606, 0.8664, 0.4606, 0.8664, 0.4205, 0.5694, 0.896, 0.5694, 0.9362, 0.5609, 0.9362, 0.5609, 0.896, 0.503, 0.1352, 0.4628, 0.1352, 0.4628, 0.1268, 0.503, 0.1268, 0.7819, 0.9364, 0.7819, 0.8891, 0.7904, 0.8891, 0.7904, 0.9364, 0.8698, 0.7345, 0.8698, 0.6944, 0.9172, 0.6944, 0.9172, 0.7345, 0.503, 0.05072, 0.4628, 0.05072, 0.4628, 2.695e-09, 0.503, 5.726e-09, 0.8495, 0.7345, 0.8698, 0.7345, 0.8698, 0.8021, 0.8495, 0.8021, 0.8664, 0.4606, 0.8867, 0.4606, 0.8867, 0.5283, 0.8664, 0.5283, 0.1775, 0.6762, 0.1775, 0.7164, 0.1268, 0.7164, 0.1268, 0.6762, 0.1775, 0.6762, 0.1268, 0.6762, 0.1268, 0.6086, 0.1775, 0.6086, 0.503, 0.05072, 0.503, 5.726e-09, 0.5706, 1.083e-08, 0.5706, 0.05072, 0.8698, 0.6944, 0.8698, 0.7345, 0.8495, 0.7345, 0.8495, 0.6944, 0.7261, 0.9178, 0.7735, 0.9178, 0.7735, 0.9685, 0.7261, 0.9685, 0.7261, 0.9178, 0.7261, 0.9685, 0.7058, 0.9685, 0.7058, 0.9178, 0.9172, 0.6944, 0.8698, 0.6944, 0.8698, 0.6267, 0.9172, 0.6267, 0.2029, 0.7164, 0.2536, 0.7164, 0.2536, 0.784, 0.2029, 0.784, 0.8698, 0.6944, 0.8495, 0.6944, 0.8495, 0.6267, 0.8698, 0.6267, 0.8867, 0.4606, 0.9341, 0.4606, 0.9341, 0.5283, 0.8867, 0.5283, 0.9848, 0.6775, 0.9611, 0.6775, 0.9374, 0.6267, 0.9848, 0.6267, 0.9611, 0.7028, 0.9374, 0.7535, 0.9172, 0.7535, 0.9172, 0.7028, 0.8698, 0.7345, 0.9172, 0.7345, 0.9172, 0.8021, 0.8698, 0.8021, 0.9341, 0.4205, 0.8867, 0.4205, 0.8867, 0.3529, 0.9341, 0.3529, 0.4628, 0.07608, 0.4628, 0.1268, 0.3952, 0.1268, 0.3952, 0.07608, 0.8867, 0.4205, 0.8664, 0.4205, 0.8664, 0.3529, 0.8867, 0.3529, 0.1944, 0.9074, 0.1471, 0.9074, 0.1471, 0.8517, 0.1944, 0.8517, 0.1944, 0.8517, 0.1471, 0.8517, 0.1471, 0.8263, 0.1944, 0.8263, 0.5241, 0.9467, 0.4768, 0.9467, 0.5004, 0.9044, 0.5241, 0.9044, 0.4768, 0.9467, 0.4565, 0.9467, 0.4565, 0.9044, 0.5004, 0.9044, 0.5004, 0.9044, 0.4565, 0.9044, 0.4565, 0.8791, 0.5004, 0.8791, 0.5579, 0.732, 0.4565, 0.732, 0.4565, 0.6763, 0.5579, 0.6763, 0.5579, 0.6763, 0.4565, 0.6763, 0.4565, 0.6509, 0.5579, 0.6509, 0.1234, 0.2536, 0.1234, 0.355, 0.06765, 0.355, 0.06765, 0.2536, 0.06765, 0.2536, 0.06765, 0.355, 0.04232, 0.355, 0.04232, 0.2536, 0.1471, 0.9074, 0.1268, 0.9074, 0.1268, 0.8517, 0.1471, 0.8517, 0.1471, 0.8517, 0.1268, 0.8517, 0.1268, 0.8263, 0.1471, 0.8263, 0.4628, 2.695e-09, 0.4628, 0.05072, 0.3952, 0.05072, 0.3952, -2.411e-09, 0.4628, 0.05072, 0.4628, 0.07608, 0.3952, 0.07608, 0.3952, 0.05072, 0.9374, 0.6267, 0.9611, 0.6775, 0.9172, 0.6775, 0.9172, 0.6267, 0.9611, 0.6775, 0.9611, 0.7028, 0.9172, 0.7028, 0.9172, 0.6775, 0.9848, 0.7535, 0.9374, 0.7535, 0.9611, 0.7028, 0.9848, 0.7028, 0.1268, 0.7164, 0.1775, 0.7164, 0.1775, 0.784, 0.1268, 0.784, 0.1775, 0.7164, 0.2029, 0.7164, 0.2029, 0.784, 0.1775, 0.784, 0.7261, 0.8417, 0.7261, 0.8924, 0.7058, 0.8924, 0.7058, 0.8417, 0.7261, 0.8924, 0.7261, 0.9178, 0.7058, 0.9178, 0.7058, 0.8924, 0.7261, 0.8417, 0.7735, 0.8417, 0.7735, 0.8924, 0.7261, 0.8924, 0.7261, 0.8924, 0.7735, 0.8924, 0.7735, 0.9178, 0.7261, 0.9178, 0.503, 0.1268, 0.503, 0.07608, 0.5706, 0.07608, 0.5706, 0.1268, 0.503, 0.07608, 0.503, 0.05072, 0.5706, 0.05072, 0.5706, 0.07608, 0.2536, 0.6762, 0.2029, 0.6762, 0.2029, 0.6086, 0.2536, 0.6086, 0.2029, 0.6762, 0.1775, 0.6762, 0.1775, 0.6086, 0.2029, 0.6086, 0.2536, 0.6762, 0.2536, 0.7164, 0.2029, 0.7164, 0.2029, 0.6762, 0.2029, 0.6762, 0.2029, 0.7164, 0.1775, 0.7164, 0.1775, 0.6762, 0.503, 0.1268, 0.4628, 0.1268, 0.4628, 0.07608, 0.503, 0.07608, 0.503, 0.07608, 0.4628, 0.07608, 0.4628, 0.05072, 0.503, 0.05072])
me_cube_001.materials.append(mat_floor)
me_cube_001.materials.append(mat_walls)
me_cube_001.materials.append(mat_vent)
me_cube_001.update()
me_cube_002 = bpy.data.meshes.new('Cube.002')
me_cube_002.from_pydata([(-30.0, 31.75, -1.0), (-27.0, 31.75, -1.0), (-27.0, 31.75, 2.36), (-30.0, 31.75, 2.36), (-16.7, 18.0, -1.0), (-19.7, 18.0, -1.0), (-19.7, 18.0, 2.334), (-16.7, 18.0, 2.334), (-30.0, 22.75, -1.0), (-27.0, 22.75, -1.0), (-27.0, 22.75, 2.36), (-30.0, 22.75, 2.36), (-30.0, 25.9, -1.0), (-30.0, 25.9, 2.36), (-27.0, 25.9, 2.36), (-27.0, 25.9, -1.0), (-19.7, 22.75, -1.0), (-19.7, 22.75, 2.36), (-19.7, 25.9, 2.36), (-19.7, 25.9, -1.0), (-16.7, 22.75, -1.0), (-16.7, 22.75, 2.36), (-16.7, 25.9, 2.36), (-16.7, 25.9, -1.0), (6.0, -5.997, -1.0), (6.0, -8.993, -1.0), (6.0, -5.997, 1.8), (6.0, -8.993, 1.8), (30.0, 32.75, 1.8), (27.0, 32.75, 1.8), (27.0, 32.75, -1.0), (30.0, 32.75, -1.0), (30.0, -5.95, 1.8), (27.0, -5.95, 1.8), (27.0, -5.95, -1.0), (30.0, -5.95, -1.0), (30.0, -8.95, 1.8), (27.0, -8.95, 1.8), (27.0, -8.95, -1.0), (30.0, -8.95, -1.0)], [], [(12, 13, 11, 8), (13, 14, 10, 11), (15, 12, 8, 9), (10, 14, 18, 17), (2, 1, 15, 14), (1, 0, 12, 15), (3, 2, 14, 13), (0, 3, 13, 12), (8, 11, 10, 9), (19, 16, 20, 23), (9, 10, 17, 16), (15, 9, 16, 19), (14, 15, 19, 18), (22, 23, 20, 21), (20, 4, 7, 21), (18, 19, 23, 22), (17, 18, 22, 21), (17, 21, 7, 6), (20, 16, 5, 4), (6, 5, 16, 17), (31, 30, 34, 35), (32, 35, 39, 36), (29, 28, 32, 33), (30, 29, 33, 34), (28, 31, 35, 32), (38, 37, 36, 39), (35, 34, 38, 39), (33, 32, 36, 37), (38, 34, 24, 25), (33, 26, 24, 34), (27, 37, 38, 25), (26, 33, 37, 27)])
me_cube_002.polygons.foreach_set('material_index', [2, 2, 2, 2, 2, 2, 2, 2, 2, 2, 2, 2, 2, 2, 2, 2, 2, 2, 2, 2, 2, 2, 2, 2, 2, 2, 2, 2, 2, 2, 2, 2])
_uv = me_cube_002.uv_layers.new(name='UVMap')
_uv.uv.foreach_set('vector', [0.2228, 0.929, 0.1944, 0.929, 0.1944, 0.9024, 0.2228, 0.9024, 0.7614, 0.821, 0.7507, 0.798, 0.7749, 0.7868, 0.7855, 0.8099, 0.3373, 0.5325, 0.3373, 0.5579, 0.3107, 0.5579, 0.3107, 0.5325, 0.7749, 0.7868, 0.7507, 0.798, 0.7249, 0.7419, 0.7491, 0.7308, 0.9594, 0.3525, 0.9878, 0.3525, 0.9878, 0.4019, 0.9594, 0.4019, 0.3867, 0.5325, 0.3867, 0.5579, 0.3373, 0.5579, 0.3373, 0.5325, 0.7164, 0.8417, 0.7058, 0.8187, 0.7507, 0.798, 0.7614, 0.821, 0.2228, 0.9784, 0.1944, 0.9784, 0.1944, 0.929, 0.2228, 0.929, 0.8695, 0.3525, 0.8411, 0.3525, 0.8411, 0.3271, 0.8695, 0.3271, 0.3373, 0.4708, 0.3107, 0.4708, 0.3107, 0.4455, 0.3373, 0.4455, 0.8695, 0.3271, 0.8411, 0.3271, 0.8411, 0.2654, 0.8695, 0.2654, 0.3373, 0.5325, 0.3107, 0.5325, 0.3107, 0.4708, 0.3373, 0.4708, 0.5241, 0.896, 0.5525, 0.896, 0.5525, 0.9577, 0.5241, 0.9577, 0.2228, 0.9024, 0.2512, 0.9024, 0.2512, 0.929, 0.2228, 0.929, 0.2512, 0.929, 0.2512, 0.9691, 0.223, 0.9691, 0.2228, 0.929, 0.5241, 0.9577, 0.5525, 0.9577, 0.5525, 0.9831, 0.5241, 0.9831, 0.7491, 0.7308, 0.7249, 0.7419, 0.7143, 0.7189, 0.7385, 0.7078, 0.7491, 0.7308, 0.7385, 0.7078, 0.7749, 0.691, 0.7855, 0.714, 0.3107, 0.4455, 0.3107, 0.4708, 0.2705, 0.4708, 0.2705, 0.4455, 0.4847, 0.9869, 0.4565, 0.9869, 0.4565, 0.9467, 0.4849, 0.9467, 0.3952, 0.05072, 0.3952, 0.07608, 0.06805, 0.07608, 0.06805, 0.05072, 0.9594, 0.3271, 0.9831, 0.3271, 0.9831, 0.3525, 0.9594, 0.3525, 0.5959, 0.3529, 0.5706, 0.3529, 0.5706, 0.02573, 0.5959, 0.02573, 0.9594, 0.6145, 0.9358, 0.6145, 0.9358, 0.2874, 0.9594, 0.2874, 0.9594, 7.943e-09, 0.9831, 9.73e-09, 0.9831, 0.3271, 0.9594, 0.3271, 0.9408, 0.7789, 0.9172, 0.7789, 0.9172, 0.7535, 0.9408, 0.7535, 0.06805, 0.05072, 0.06805, 0.07608, 0.04269, 0.07608, 0.04269, 0.05072, 0.5959, 0.02573, 0.5706, 0.02573, 0.5706, 0.0003663, 0.5959, 0.0003663, 0.04269, 0.07608, 0.06805, 0.07608, 0.06765, 0.2536, 0.04232, 0.2536, 0.9408, 0.9311, 0.9408, 0.7535, 0.9645, 0.7535, 0.9645, 0.9311, 0.9172, 0.9564, 0.9172, 0.7789, 0.9408, 0.7789, 0.9408, 0.9564, 0.7735, 0.02533, 0.5959, 0.02573, 0.5959, 0.0003663, 0.7735, -8.061e-09])
me_cube_002.materials.append(mat_floor)
me_cube_002.materials.append(mat_walls)
me_cube_002.materials.append(mat_vent)
me_cube_002.update()

# ---- objects
ob_halls_col = bpy.data.objects.new('Halls-col', me_cube_001)
ob_vents_col = bpy.data.objects.new('Vents-col', me_cube_002)

# ---- transforms, parenting, visibility, modifiers, constraints
ob_halls_col.location = (0.0, 0.0, 1.0)
ob_vents_col.location = (0.0, 0.0, 1.0)

# ---- collection membership
scene.collection.objects.link(ob_halls_col)
scene.collection.objects.link(ob_vents_col)

# ---- scene / render settings (as saved in the file)
scene.frame_start = 1; scene.frame_end = 250; scene.frame_set(1)
scene.render.engine = 'CYCLES'
bpy.context.view_layer.update()

# ---- added for rendering (the .blend has no active camera and no usable light): camera, sun
cam_auto = bpy.data.cameras.new('AutoCamera')
cam_auto.lens = 50.0
cam_auto.sensor_width = 36.0
cam_auto.clip_end = 1658.47
ob_auto_camera = bpy.data.objects.new('AutoCamera', cam_auto)
scene.collection.objects.link(ob_auto_camera)
ob_auto_camera.location = (94.4998, -91.3998, 79.5999)
ob_auto_camera.rotation_euler = (1.09748, -7.21219e-08, 0.694738)
scene.camera = ob_auto_camera
light_auto_sun = bpy.data.lights.new('AutoSun', 'SUN')
light_auto_sun.energy = 3.0
light_auto_sun.angle = 0.0523599
ob_auto_sun = bpy.data.objects.new('AutoSun', light_auto_sun)
scene.collection.objects.link(ob_auto_sun)
ob_auto_sun.rotation_euler = (0.872665, 0.174533, 0.523599)
bpy.context.view_layer.update()
